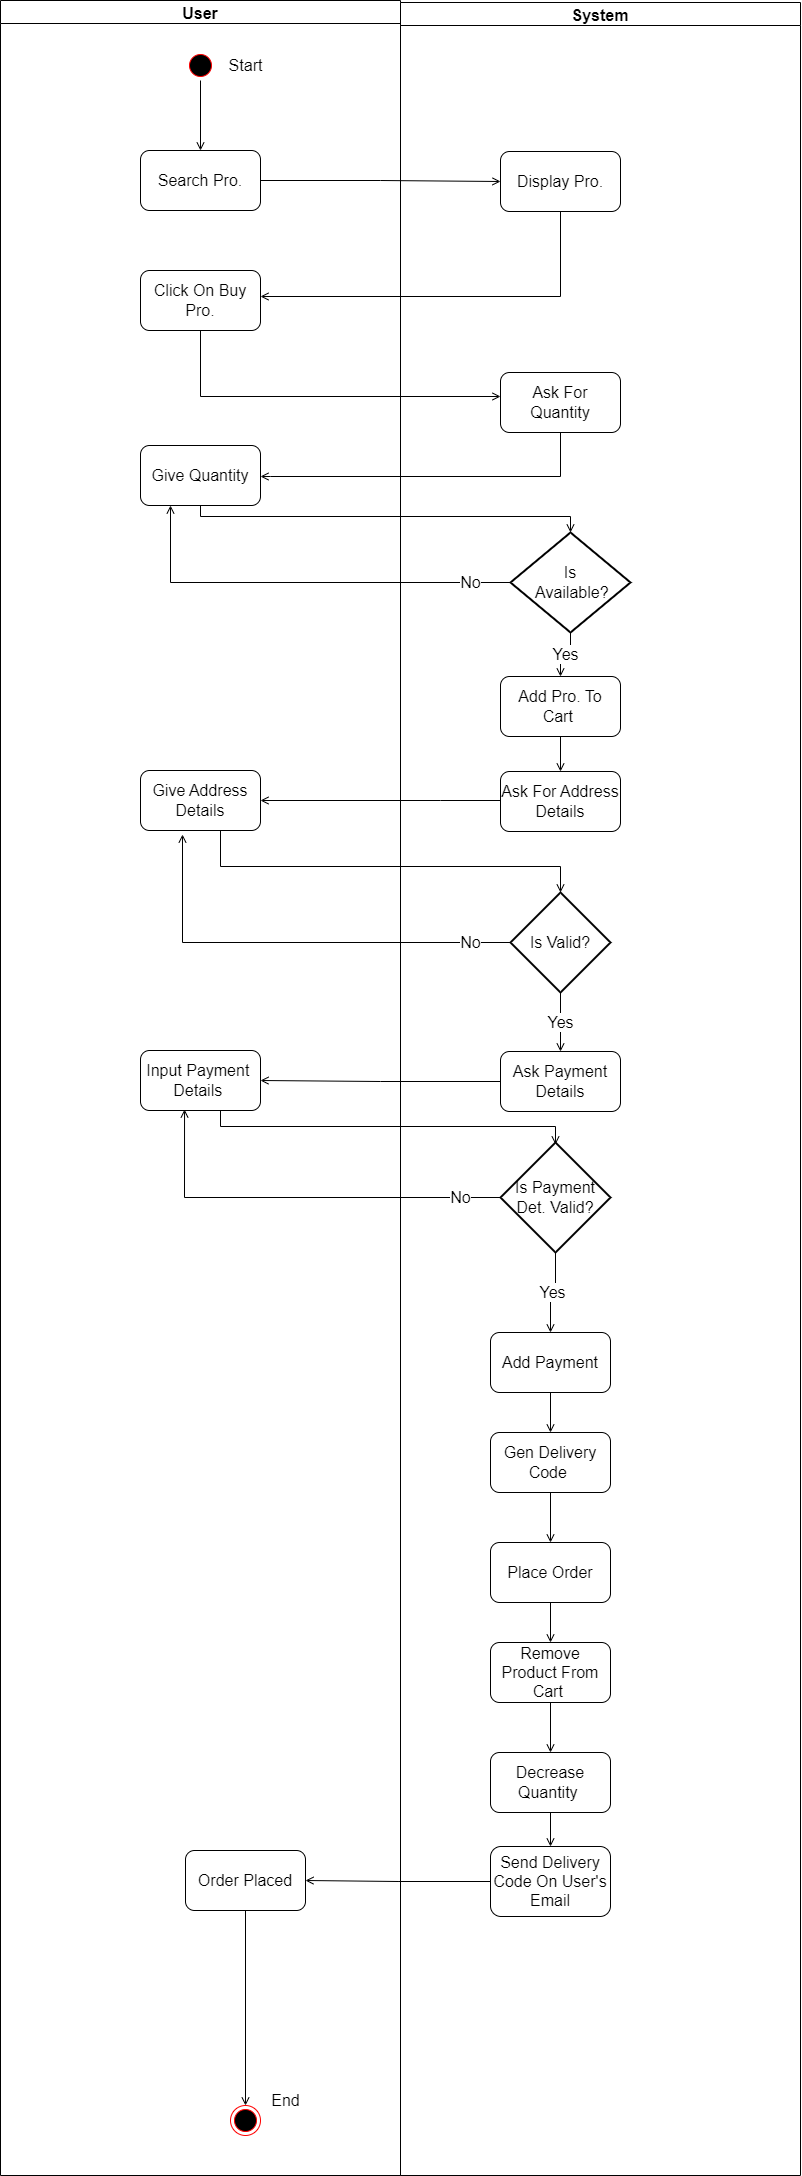

The diagram above was exported from draw.io. Its source (the exported page's mxGraphModel, read from the mxfile embedded in the PNG):
<mxGraphModel dx="1240" dy="689" grid="1" gridSize="10" guides="1" tooltips="1" connect="1" arrows="1" fold="1" page="1" pageScale="1" pageWidth="850" pageHeight="1100" math="0" shadow="0">
  <root>
    <mxCell id="0" />
    <mxCell id="1" parent="0" />
    <mxCell id="HLA8wsgKxMNi9DeNIzq3-1" value="User" style="swimlane;fontSize=16;" parent="1" vertex="1">
      <mxGeometry x="40" y="44" width="400" height="2175" as="geometry" />
    </mxCell>
    <mxCell id="HLA8wsgKxMNi9DeNIzq3-4" value="" style="ellipse;html=1;shape=startState;fillColor=#000000;strokeColor=#ff0000;fontSize=16;" parent="HLA8wsgKxMNi9DeNIzq3-1" vertex="1">
      <mxGeometry x="185" y="50" width="30" height="30" as="geometry" />
    </mxCell>
    <mxCell id="HLA8wsgKxMNi9DeNIzq3-7" value="Search Pro." style="rounded=1;whiteSpace=wrap;html=1;fontSize=16;" parent="HLA8wsgKxMNi9DeNIzq3-1" vertex="1">
      <mxGeometry x="140" y="149.9999999999999" width="120" height="60" as="geometry" />
    </mxCell>
    <mxCell id="HLA8wsgKxMNi9DeNIzq3-6" style="edgeStyle=orthogonalEdgeStyle;rounded=0;orthogonalLoop=1;jettySize=auto;html=1;fontSize=16;endArrow=open;endFill=0;" parent="HLA8wsgKxMNi9DeNIzq3-1" source="HLA8wsgKxMNi9DeNIzq3-4" target="HLA8wsgKxMNi9DeNIzq3-7" edge="1">
      <mxGeometry relative="1" as="geometry">
        <mxPoint x="200" y="149.9999999999999" as="targetPoint" />
      </mxGeometry>
    </mxCell>
    <mxCell id="HLA8wsgKxMNi9DeNIzq3-11" value="Click On Buy Pro." style="rounded=1;whiteSpace=wrap;html=1;fontSize=16;" parent="HLA8wsgKxMNi9DeNIzq3-1" vertex="1">
      <mxGeometry x="140" y="270" width="120" height="60" as="geometry" />
    </mxCell>
    <mxCell id="HLA8wsgKxMNi9DeNIzq3-15" value="Give Quantity" style="rounded=1;whiteSpace=wrap;html=1;fontSize=16;" parent="HLA8wsgKxMNi9DeNIzq3-1" vertex="1">
      <mxGeometry x="140" y="445" width="120" height="60" as="geometry" />
    </mxCell>
    <mxCell id="HLA8wsgKxMNi9DeNIzq3-32" value="Give Address Details" style="rounded=1;whiteSpace=wrap;html=1;fontSize=16;" parent="HLA8wsgKxMNi9DeNIzq3-1" vertex="1">
      <mxGeometry x="140" y="770" width="120" height="60" as="geometry" />
    </mxCell>
    <mxCell id="HLA8wsgKxMNi9DeNIzq3-43" value="Input Payment&amp;nbsp;&lt;br&gt;Details&amp;nbsp;" style="rounded=1;whiteSpace=wrap;html=1;fontSize=16;" parent="HLA8wsgKxMNi9DeNIzq3-1" vertex="1">
      <mxGeometry x="140" y="1050" width="120" height="60" as="geometry" />
    </mxCell>
    <mxCell id="HLA8wsgKxMNi9DeNIzq3-89" value="Start" style="text;html=1;align=center;verticalAlign=middle;resizable=0;points=[];autosize=1;strokeColor=none;fillColor=none;fontSize=16;" parent="HLA8wsgKxMNi9DeNIzq3-1" vertex="1">
      <mxGeometry x="215" y="50" width="60" height="30" as="geometry" />
    </mxCell>
    <mxCell id="UMM4Ix8Xl8e0FCUKZvC9-1" value="Order Placed" style="rounded=1;whiteSpace=wrap;html=1;fontSize=16;" parent="HLA8wsgKxMNi9DeNIzq3-1" vertex="1">
      <mxGeometry x="185" y="1850" width="120" height="60" as="geometry" />
    </mxCell>
    <mxCell id="UMM4Ix8Xl8e0FCUKZvC9-3" value="" style="ellipse;html=1;shape=endState;fillColor=#000000;strokeColor=#ff0000;fontSize=16;" parent="HLA8wsgKxMNi9DeNIzq3-1" vertex="1">
      <mxGeometry x="230" y="2105" width="30" height="30" as="geometry" />
    </mxCell>
    <mxCell id="UMM4Ix8Xl8e0FCUKZvC9-2" style="edgeStyle=orthogonalEdgeStyle;rounded=0;orthogonalLoop=1;jettySize=auto;html=1;fontSize=16;endArrow=open;endFill=0;" parent="HLA8wsgKxMNi9DeNIzq3-1" source="UMM4Ix8Xl8e0FCUKZvC9-1" target="UMM4Ix8Xl8e0FCUKZvC9-3" edge="1">
      <mxGeometry relative="1" as="geometry">
        <mxPoint x="550" y="2115" as="targetPoint" />
        <Array as="points">
          <mxPoint x="240" y="2115" />
        </Array>
      </mxGeometry>
    </mxCell>
    <mxCell id="HLA8wsgKxMNi9DeNIzq3-88" value="End" style="text;html=1;align=center;verticalAlign=middle;resizable=0;points=[];autosize=1;strokeColor=none;fillColor=none;fontSize=16;" parent="HLA8wsgKxMNi9DeNIzq3-1" vertex="1">
      <mxGeometry x="260" y="2085" width="50" height="30" as="geometry" />
    </mxCell>
    <mxCell id="HLA8wsgKxMNi9DeNIzq3-2" value="System" style="swimlane;fontSize=16;" parent="1" vertex="1">
      <mxGeometry x="440" y="46" width="400" height="2173" as="geometry" />
    </mxCell>
    <mxCell id="HLA8wsgKxMNi9DeNIzq3-13" value="Ask For Quantity" style="rounded=1;whiteSpace=wrap;html=1;fontSize=16;" parent="HLA8wsgKxMNi9DeNIzq3-2" vertex="1">
      <mxGeometry x="100" y="370" width="120" height="60" as="geometry" />
    </mxCell>
    <mxCell id="HLA8wsgKxMNi9DeNIzq3-19" value="Is&lt;br&gt;&amp;nbsp;Available?" style="strokeWidth=2;html=1;shape=mxgraph.flowchart.decision;whiteSpace=wrap;fontSize=16;" parent="HLA8wsgKxMNi9DeNIzq3-2" vertex="1">
      <mxGeometry x="110" y="530" width="120" height="100" as="geometry" />
    </mxCell>
    <mxCell id="HLA8wsgKxMNi9DeNIzq3-30" value="Ask For Address Details" style="rounded=1;whiteSpace=wrap;html=1;fontSize=16;" parent="HLA8wsgKxMNi9DeNIzq3-2" vertex="1">
      <mxGeometry x="100" y="769" width="120" height="60" as="geometry" />
    </mxCell>
    <mxCell id="HLA8wsgKxMNi9DeNIzq3-34" value="Is Valid?" style="strokeWidth=2;html=1;shape=mxgraph.flowchart.decision;whiteSpace=wrap;fontSize=16;" parent="HLA8wsgKxMNi9DeNIzq3-2" vertex="1">
      <mxGeometry x="110" y="890" width="100" height="100" as="geometry" />
    </mxCell>
    <mxCell id="HLA8wsgKxMNi9DeNIzq3-41" value="Ask Payment Details" style="rounded=1;whiteSpace=wrap;html=1;fontSize=16;" parent="HLA8wsgKxMNi9DeNIzq3-2" vertex="1">
      <mxGeometry x="100" y="1049" width="120" height="60" as="geometry" />
    </mxCell>
    <mxCell id="HLA8wsgKxMNi9DeNIzq3-40" value="Yes" style="edgeStyle=orthogonalEdgeStyle;rounded=0;orthogonalLoop=1;jettySize=auto;html=1;fontSize=16;endArrow=open;endFill=0;" parent="HLA8wsgKxMNi9DeNIzq3-2" source="HLA8wsgKxMNi9DeNIzq3-34" target="HLA8wsgKxMNi9DeNIzq3-41" edge="1">
      <mxGeometry relative="1" as="geometry">
        <mxPoint x="160" y="1060" as="targetPoint" />
      </mxGeometry>
    </mxCell>
    <mxCell id="HLA8wsgKxMNi9DeNIzq3-46" value="Is Payment Det. Valid?" style="strokeWidth=2;html=1;shape=mxgraph.flowchart.decision;whiteSpace=wrap;fontSize=16;" parent="HLA8wsgKxMNi9DeNIzq3-2" vertex="1">
      <mxGeometry x="100" y="1140" width="110" height="110" as="geometry" />
    </mxCell>
    <mxCell id="HLA8wsgKxMNi9DeNIzq3-52" value="Yes" style="edgeStyle=orthogonalEdgeStyle;rounded=0;orthogonalLoop=1;jettySize=auto;html=1;fontSize=16;endArrow=open;endFill=0;entryX=0.5;entryY=0;entryDx=0;entryDy=0;" parent="HLA8wsgKxMNi9DeNIzq3-2" source="HLA8wsgKxMNi9DeNIzq3-46" target="HLA8wsgKxMNi9DeNIzq3-75" edge="1">
      <mxGeometry relative="1" as="geometry">
        <mxPoint x="150" y="1440" as="targetPoint" />
        <mxPoint as="offset" />
      </mxGeometry>
    </mxCell>
    <mxCell id="HLA8wsgKxMNi9DeNIzq3-75" value="Add Payment" style="rounded=1;whiteSpace=wrap;html=1;fontSize=16;" parent="HLA8wsgKxMNi9DeNIzq3-2" vertex="1">
      <mxGeometry x="90" y="1330" width="120" height="60" as="geometry" />
    </mxCell>
    <mxCell id="HLA8wsgKxMNi9DeNIzq3-76" value="Gen Delivery Code&amp;nbsp;" style="whiteSpace=wrap;html=1;fontSize=16;rounded=1;" parent="HLA8wsgKxMNi9DeNIzq3-2" vertex="1">
      <mxGeometry x="90" y="1430" width="120" height="60" as="geometry" />
    </mxCell>
    <mxCell id="HLA8wsgKxMNi9DeNIzq3-77" value="" style="edgeStyle=orthogonalEdgeStyle;rounded=0;orthogonalLoop=1;jettySize=auto;html=1;fontSize=16;endArrow=open;endFill=0;" parent="HLA8wsgKxMNi9DeNIzq3-2" source="HLA8wsgKxMNi9DeNIzq3-75" target="HLA8wsgKxMNi9DeNIzq3-76" edge="1">
      <mxGeometry relative="1" as="geometry" />
    </mxCell>
    <mxCell id="HLA8wsgKxMNi9DeNIzq3-78" value="Place Order" style="whiteSpace=wrap;html=1;fontSize=16;rounded=1;" parent="HLA8wsgKxMNi9DeNIzq3-2" vertex="1">
      <mxGeometry x="90" y="1540" width="120" height="60" as="geometry" />
    </mxCell>
    <mxCell id="HLA8wsgKxMNi9DeNIzq3-79" value="" style="edgeStyle=orthogonalEdgeStyle;rounded=0;orthogonalLoop=1;jettySize=auto;html=1;fontSize=16;endArrow=open;endFill=0;" parent="HLA8wsgKxMNi9DeNIzq3-2" source="HLA8wsgKxMNi9DeNIzq3-76" target="HLA8wsgKxMNi9DeNIzq3-78" edge="1">
      <mxGeometry relative="1" as="geometry" />
    </mxCell>
    <mxCell id="HLA8wsgKxMNi9DeNIzq3-80" value="Remove Product From Cart&amp;nbsp;" style="whiteSpace=wrap;html=1;fontSize=16;rounded=1;" parent="HLA8wsgKxMNi9DeNIzq3-2" vertex="1">
      <mxGeometry x="90" y="1640" width="120" height="60" as="geometry" />
    </mxCell>
    <mxCell id="HLA8wsgKxMNi9DeNIzq3-81" value="" style="edgeStyle=orthogonalEdgeStyle;rounded=0;orthogonalLoop=1;jettySize=auto;html=1;fontSize=16;endArrow=open;endFill=0;" parent="HLA8wsgKxMNi9DeNIzq3-2" source="HLA8wsgKxMNi9DeNIzq3-78" target="HLA8wsgKxMNi9DeNIzq3-80" edge="1">
      <mxGeometry relative="1" as="geometry" />
    </mxCell>
    <mxCell id="HLA8wsgKxMNi9DeNIzq3-82" value="Decrease Quantity&amp;nbsp;" style="whiteSpace=wrap;html=1;fontSize=16;rounded=1;" parent="HLA8wsgKxMNi9DeNIzq3-2" vertex="1">
      <mxGeometry x="90" y="1750" width="120" height="60" as="geometry" />
    </mxCell>
    <mxCell id="HLA8wsgKxMNi9DeNIzq3-83" value="" style="edgeStyle=orthogonalEdgeStyle;rounded=0;orthogonalLoop=1;jettySize=auto;html=1;fontSize=16;endArrow=open;endFill=0;" parent="HLA8wsgKxMNi9DeNIzq3-2" source="HLA8wsgKxMNi9DeNIzq3-80" target="HLA8wsgKxMNi9DeNIzq3-82" edge="1">
      <mxGeometry relative="1" as="geometry" />
    </mxCell>
    <mxCell id="HLA8wsgKxMNi9DeNIzq3-84" value="Send Delivery Code On User's Email" style="whiteSpace=wrap;html=1;fontSize=16;rounded=1;" parent="HLA8wsgKxMNi9DeNIzq3-2" vertex="1">
      <mxGeometry x="90" y="1844" width="120" height="70" as="geometry" />
    </mxCell>
    <mxCell id="HLA8wsgKxMNi9DeNIzq3-85" value="" style="edgeStyle=orthogonalEdgeStyle;rounded=0;orthogonalLoop=1;jettySize=auto;html=1;fontSize=16;endArrow=open;endFill=0;" parent="HLA8wsgKxMNi9DeNIzq3-2" source="HLA8wsgKxMNi9DeNIzq3-82" target="HLA8wsgKxMNi9DeNIzq3-84" edge="1">
      <mxGeometry relative="1" as="geometry" />
    </mxCell>
    <mxCell id="HLA8wsgKxMNi9DeNIzq3-9" value="Display Pro." style="rounded=1;whiteSpace=wrap;html=1;fontSize=16;" parent="HLA8wsgKxMNi9DeNIzq3-2" vertex="1">
      <mxGeometry x="100" y="148.9999999999999" width="120" height="60" as="geometry" />
    </mxCell>
    <mxCell id="HLA8wsgKxMNi9DeNIzq3-8" style="edgeStyle=orthogonalEdgeStyle;rounded=0;orthogonalLoop=1;jettySize=auto;html=1;fontSize=16;endArrow=open;endFill=0;" parent="1" source="HLA8wsgKxMNi9DeNIzq3-7" target="HLA8wsgKxMNi9DeNIzq3-9" edge="1">
      <mxGeometry relative="1" as="geometry">
        <mxPoint x="600" y="219.9999999999999" as="targetPoint" />
      </mxGeometry>
    </mxCell>
    <mxCell id="HLA8wsgKxMNi9DeNIzq3-10" style="edgeStyle=orthogonalEdgeStyle;rounded=0;orthogonalLoop=1;jettySize=auto;html=1;fontSize=16;endArrow=open;endFill=0;" parent="1" source="HLA8wsgKxMNi9DeNIzq3-9" target="HLA8wsgKxMNi9DeNIzq3-11" edge="1">
      <mxGeometry relative="1" as="geometry">
        <mxPoint x="280" y="340" as="targetPoint" />
        <Array as="points">
          <mxPoint x="600" y="340" />
        </Array>
      </mxGeometry>
    </mxCell>
    <mxCell id="HLA8wsgKxMNi9DeNIzq3-12" style="edgeStyle=orthogonalEdgeStyle;rounded=0;orthogonalLoop=1;jettySize=auto;html=1;fontSize=16;endArrow=open;endFill=0;" parent="1" source="HLA8wsgKxMNi9DeNIzq3-11" target="HLA8wsgKxMNi9DeNIzq3-13" edge="1">
      <mxGeometry relative="1" as="geometry">
        <mxPoint x="550" y="440" as="targetPoint" />
        <Array as="points">
          <mxPoint x="240" y="440" />
          <mxPoint x="540" y="440" />
        </Array>
      </mxGeometry>
    </mxCell>
    <mxCell id="HLA8wsgKxMNi9DeNIzq3-14" style="edgeStyle=orthogonalEdgeStyle;rounded=0;orthogonalLoop=1;jettySize=auto;html=1;fontSize=16;endArrow=open;endFill=0;" parent="1" source="HLA8wsgKxMNi9DeNIzq3-13" target="HLA8wsgKxMNi9DeNIzq3-15" edge="1">
      <mxGeometry relative="1" as="geometry">
        <mxPoint x="260" y="520" as="targetPoint" />
        <Array as="points">
          <mxPoint x="600" y="520" />
          <mxPoint x="310" y="520" />
        </Array>
      </mxGeometry>
    </mxCell>
    <mxCell id="HLA8wsgKxMNi9DeNIzq3-18" style="edgeStyle=orthogonalEdgeStyle;rounded=0;orthogonalLoop=1;jettySize=auto;html=1;fontSize=16;endArrow=open;endFill=0;entryX=0.5;entryY=0;entryDx=0;entryDy=0;entryPerimeter=0;" parent="1" source="HLA8wsgKxMNi9DeNIzq3-15" target="HLA8wsgKxMNi9DeNIzq3-19" edge="1">
      <mxGeometry relative="1" as="geometry">
        <mxPoint x="240" y="630" as="targetPoint" />
        <Array as="points">
          <mxPoint x="240" y="560" />
          <mxPoint x="610" y="560" />
        </Array>
      </mxGeometry>
    </mxCell>
    <mxCell id="HLA8wsgKxMNi9DeNIzq3-25" value="Yes" style="edgeStyle=orthogonalEdgeStyle;rounded=0;orthogonalLoop=1;jettySize=auto;html=1;fontSize=16;endArrow=open;endFill=0;" parent="1" source="HLA8wsgKxMNi9DeNIzq3-19" target="HLA8wsgKxMNi9DeNIzq3-26" edge="1">
      <mxGeometry relative="1" as="geometry">
        <mxPoint x="600" y="750" as="targetPoint" />
      </mxGeometry>
    </mxCell>
    <mxCell id="HLA8wsgKxMNi9DeNIzq3-29" style="edgeStyle=orthogonalEdgeStyle;rounded=0;orthogonalLoop=1;jettySize=auto;html=1;fontSize=16;endArrow=open;endFill=0;" parent="1" source="HLA8wsgKxMNi9DeNIzq3-26" target="HLA8wsgKxMNi9DeNIzq3-30" edge="1">
      <mxGeometry relative="1" as="geometry">
        <mxPoint x="600" y="830" as="targetPoint" />
      </mxGeometry>
    </mxCell>
    <mxCell id="HLA8wsgKxMNi9DeNIzq3-26" value="Add Pro. To Cart&amp;nbsp;" style="rounded=1;whiteSpace=wrap;html=1;fontSize=16;" parent="1" vertex="1">
      <mxGeometry x="540" y="720" width="120" height="60" as="geometry" />
    </mxCell>
    <mxCell id="HLA8wsgKxMNi9DeNIzq3-31" style="edgeStyle=orthogonalEdgeStyle;rounded=0;orthogonalLoop=1;jettySize=auto;html=1;fontSize=16;endArrow=open;endFill=0;" parent="1" source="HLA8wsgKxMNi9DeNIzq3-30" target="HLA8wsgKxMNi9DeNIzq3-32" edge="1">
      <mxGeometry relative="1" as="geometry">
        <mxPoint x="340" y="840" as="targetPoint" />
        <Array as="points">
          <mxPoint x="480" y="844" />
          <mxPoint x="480" y="844" />
        </Array>
      </mxGeometry>
    </mxCell>
    <mxCell id="HLA8wsgKxMNi9DeNIzq3-33" style="edgeStyle=orthogonalEdgeStyle;rounded=0;orthogonalLoop=1;jettySize=auto;html=1;fontSize=16;endArrow=open;endFill=0;" parent="1" source="HLA8wsgKxMNi9DeNIzq3-32" target="HLA8wsgKxMNi9DeNIzq3-34" edge="1">
      <mxGeometry relative="1" as="geometry">
        <mxPoint x="550" y="950" as="targetPoint" />
        <Array as="points">
          <mxPoint x="260" y="910" />
          <mxPoint x="600" y="910" />
        </Array>
      </mxGeometry>
    </mxCell>
    <mxCell id="HLA8wsgKxMNi9DeNIzq3-42" style="edgeStyle=orthogonalEdgeStyle;rounded=0;orthogonalLoop=1;jettySize=auto;html=1;fontSize=16;endArrow=open;endFill=0;" parent="1" source="HLA8wsgKxMNi9DeNIzq3-41" target="HLA8wsgKxMNi9DeNIzq3-43" edge="1">
      <mxGeometry relative="1" as="geometry">
        <mxPoint x="280" y="1120" as="targetPoint" />
      </mxGeometry>
    </mxCell>
    <mxCell id="HLA8wsgKxMNi9DeNIzq3-44" style="edgeStyle=orthogonalEdgeStyle;rounded=0;orthogonalLoop=1;jettySize=auto;html=1;fontSize=16;endArrow=open;endFill=0;entryX=0.5;entryY=0.018;entryDx=0;entryDy=0;entryPerimeter=0;" parent="1" source="HLA8wsgKxMNi9DeNIzq3-43" target="HLA8wsgKxMNi9DeNIzq3-46" edge="1">
      <mxGeometry relative="1" as="geometry">
        <mxPoint x="550" y="1200" as="targetPoint" />
        <Array as="points">
          <mxPoint x="260" y="1170" />
          <mxPoint x="595" y="1170" />
        </Array>
      </mxGeometry>
    </mxCell>
    <mxCell id="HLA8wsgKxMNi9DeNIzq3-86" style="edgeStyle=orthogonalEdgeStyle;rounded=0;orthogonalLoop=1;jettySize=auto;html=1;fontSize=16;endArrow=open;endFill=0;" parent="1" source="HLA8wsgKxMNi9DeNIzq3-84" target="UMM4Ix8Xl8e0FCUKZvC9-1" edge="1">
      <mxGeometry relative="1" as="geometry">
        <mxPoint x="590" y="2060" as="targetPoint" />
      </mxGeometry>
    </mxCell>
    <mxCell id="2irXM7xLtIk6P9l56nHn-1" value="No" style="edgeStyle=orthogonalEdgeStyle;rounded=0;orthogonalLoop=1;jettySize=auto;html=1;entryX=0.25;entryY=1;entryDx=0;entryDy=0;fontSize=16;endArrow=open;endFill=0;" parent="1" source="HLA8wsgKxMNi9DeNIzq3-19" target="HLA8wsgKxMNi9DeNIzq3-15" edge="1">
      <mxGeometry x="-0.8072" relative="1" as="geometry">
        <mxPoint as="offset" />
      </mxGeometry>
    </mxCell>
    <mxCell id="2irXM7xLtIk6P9l56nHn-2" value="No" style="edgeStyle=orthogonalEdgeStyle;rounded=0;orthogonalLoop=1;jettySize=auto;html=1;entryX=0.35;entryY=1.067;entryDx=0;entryDy=0;entryPerimeter=0;fontSize=16;endArrow=open;endFill=0;" parent="1" source="HLA8wsgKxMNi9DeNIzq3-34" target="HLA8wsgKxMNi9DeNIzq3-32" edge="1">
      <mxGeometry x="-0.8157" relative="1" as="geometry">
        <mxPoint as="offset" />
      </mxGeometry>
    </mxCell>
    <mxCell id="2irXM7xLtIk6P9l56nHn-3" value="No" style="edgeStyle=orthogonalEdgeStyle;rounded=0;orthogonalLoop=1;jettySize=auto;html=1;entryX=0.367;entryY=0.983;entryDx=0;entryDy=0;entryPerimeter=0;fontSize=16;endArrow=open;endFill=0;" parent="1" source="HLA8wsgKxMNi9DeNIzq3-46" target="HLA8wsgKxMNi9DeNIzq3-43" edge="1">
      <mxGeometry x="-0.8034" relative="1" as="geometry">
        <mxPoint as="offset" />
      </mxGeometry>
    </mxCell>
  </root>
</mxGraphModel>